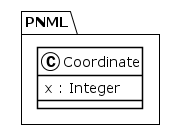

The diagram above was rendered by PlantUML. Its source (embedded in the PNG):
@startuml
!theme plain
package PNML {
class Coordinate {
	 x : Integer
}
}
@enduml